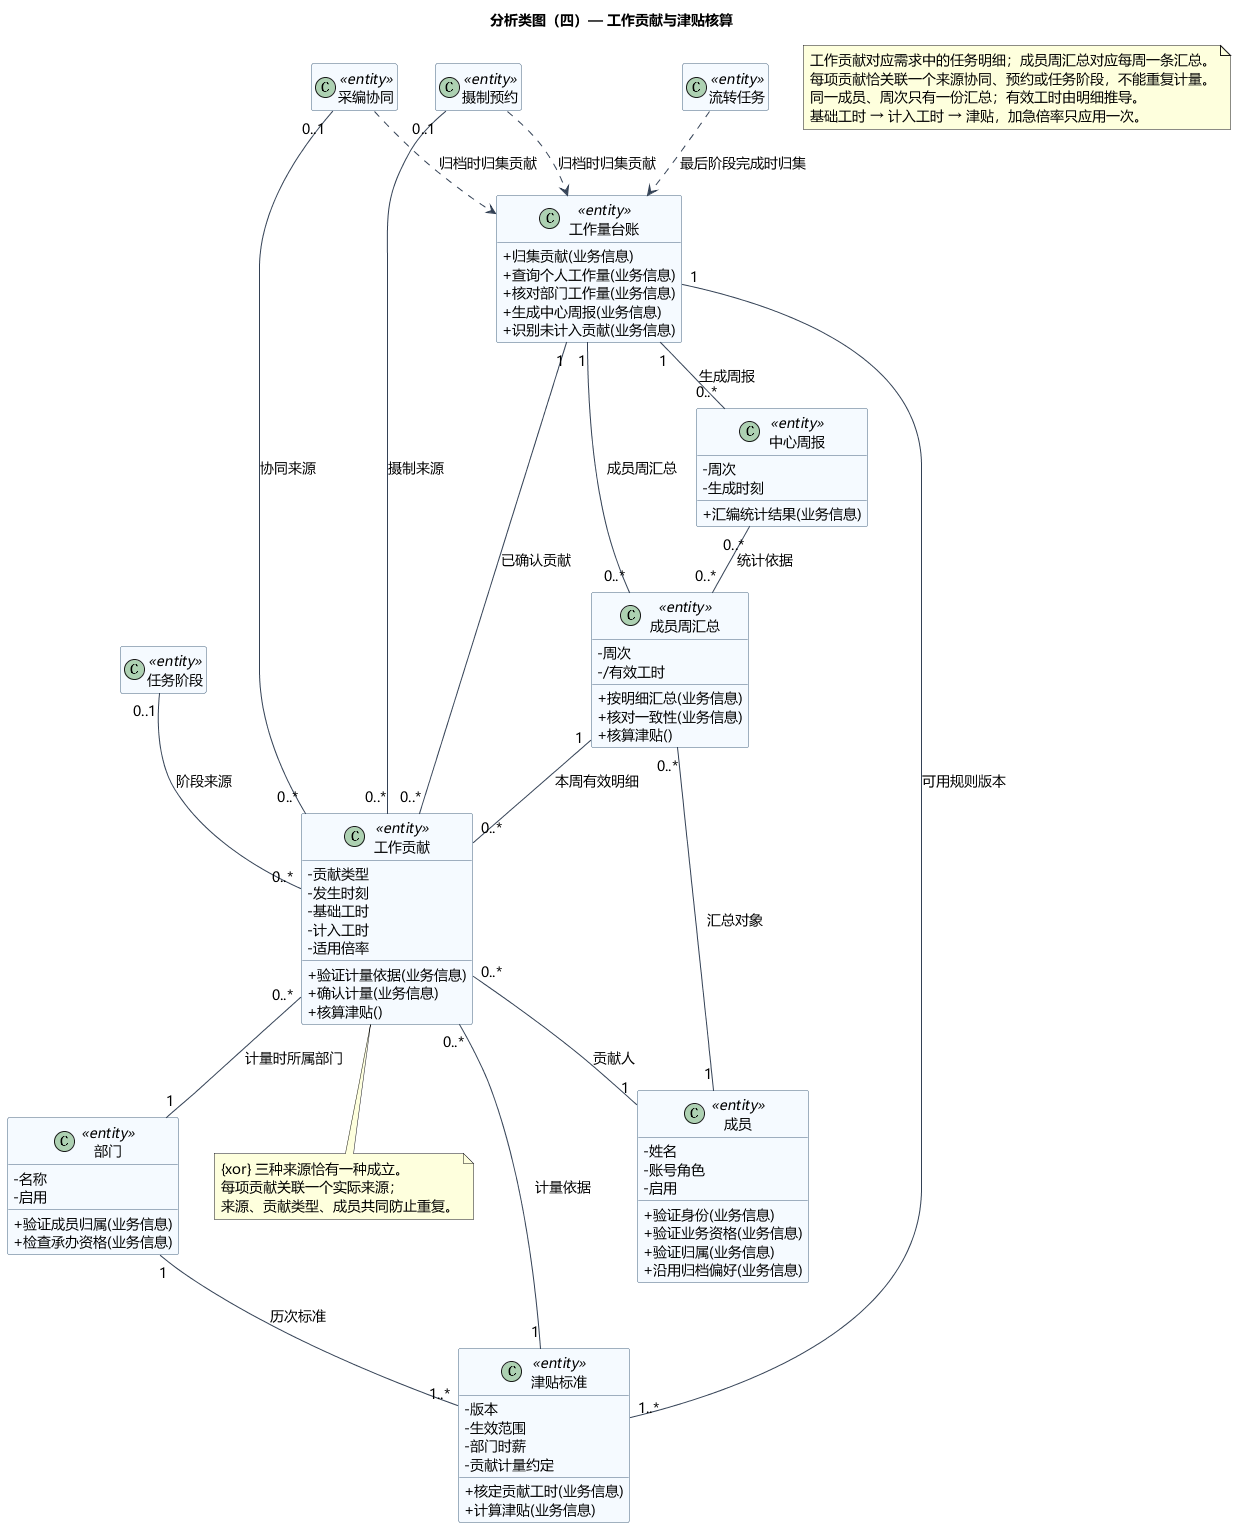

The diagram above was rendered by PlantUML. Its source (embedded in the PNG):
@startuml
title 分析类图（四）— 工作贡献与津贴核算
skinparam defaultFontName Microsoft YaHei
skinparam defaultFontSize 14
skinparam shadowing false
skinparam backgroundColor white
skinparam classAttributeIconSize 0
skinparam classBackgroundColor #F5FAFF
skinparam classBorderColor #46637F
skinparam ArrowColor #334155
skinparam nodesep 35
skinparam ranksep 45
hide empty members
class "工作量台账" as Ledger <<entity>> {
  + 归集贡献(业务信息)
  + 查询个人工作量(业务信息)
  + 核对部门工作量(业务信息)
  + 生成中心周报(业务信息)
  + 识别未计入贡献(业务信息)
}
class "工作贡献" as Contribution <<entity>> {
  - 贡献类型
  - 发生时刻
  - 基础工时
  - 计入工时
  - 适用倍率
  + 验证计量依据(业务信息)
  + 确认计量(业务信息)
  + 核算津贴()
}
class "成员周汇总" as Weekly <<entity>> {
  - 周次
  - /有效工时
  + 按明细汇总(业务信息)
  + 核对一致性(业务信息)
  + 核算津贴()
}
class "津贴标准" as Allowance <<entity>> {
  - 版本
  - 生效范围
  - 部门时薪
  - 贡献计量约定
  + 核定贡献工时(业务信息)
  + 计算津贴(业务信息)
}
class "中心周报" as Report <<entity>> {
  - 周次
  - 生成时刻
  + 汇编统计结果(业务信息)
}
class "成员" as Member <<entity>> {
  - 姓名
  - 账号角色
  - 启用
  + 验证身份(业务信息)
  + 验证业务资格(业务信息)
  + 验证归属(业务信息)
  + 沿用归档偏好(业务信息)
}
class "部门" as Department <<entity>> {
  - 名称
  - 启用
  + 验证成员归属(业务信息)
  + 检查承办资格(业务信息)
}

class "采编协同" as Editorial <<entity>>
class "摄制预约" as Booking <<entity>>
class "任务阶段" as Stage <<entity>>
class "流转任务" as Workflow <<entity>>
Ledger "1" -- "0..*" Contribution : 已确认贡献
Ledger "1" -- "0..*" Weekly : 成员周汇总
Ledger "1" -- "1..*" Allowance : 可用规则版本
Ledger "1" -- "0..*" Report : 生成周报
Editorial ..> Ledger : 归档时归集贡献
Booking ..> Ledger : 归档时归集贡献
Workflow ..> Ledger : 最后阶段完成时归集
Contribution "0..*" -- "1" Member : 贡献人
Contribution "0..*" -- "1" Department : 计量时所属部门
Contribution "0..*" -- "1" Allowance : 计量依据
Department "1" -- "1..*" Allowance : 历次标准
Weekly "0..*" -- "1" Member : 汇总对象
Weekly "1" -- "0..*" Contribution : 本周有效明细
Report "0..*" -- "0..*" Weekly : 统计依据
Editorial "0..1" -- "0..*" Contribution : 协同来源
Booking "0..1" -- "0..*" Contribution : 摄制来源
Stage "0..1" -- "0..*" Contribution : 阶段来源
note bottom of Contribution
  {xor} 三种来源恰有一种成立。
  每项贡献关联一个实际来源；
  来源、贡献类型、成员共同防止重复。
end note

note "工作贡献对应需求中的任务明细；成员周汇总对应每周一条汇总。\n每项贡献恰关联一个来源协同、预约或任务阶段，不能重复计量。\n同一成员、周次只有一份汇总；有效工时由明细推导。\n基础工时 → 计入工时 → 津贴，加急倍率只应用一次。" as Guidance
@enduml